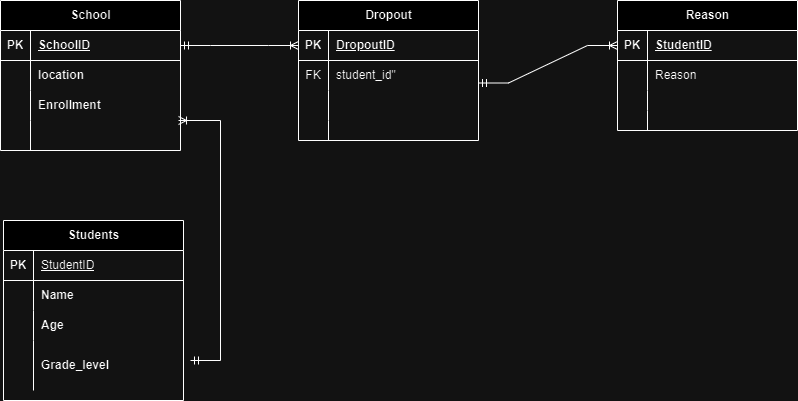

The diagram above was exported from draw.io. Its source (the exported page's mxGraphModel, read from the mxfile embedded in the PNG):
<mxGraphModel dx="880" dy="472" grid="1" gridSize="10" guides="1" tooltips="1" connect="1" arrows="1" fold="1" page="1" pageScale="1" pageWidth="850" pageHeight="1100" math="0" shadow="0">
  <root>
    <mxCell id="0" />
    <mxCell id="1" parent="0" />
    <mxCell id="IvIt1XTMpxvJuHI7X4Cj-1" value="Students" style="shape=table;startSize=30;container=1;collapsible=1;childLayout=tableLayout;fixedRows=1;rowLines=0;fontStyle=1;align=center;resizeLast=1;html=1;" parent="1" vertex="1">
      <mxGeometry x="43" y="260" width="180" height="180" as="geometry" />
    </mxCell>
    <mxCell id="IvIt1XTMpxvJuHI7X4Cj-2" value="" style="shape=tableRow;horizontal=0;startSize=0;swimlaneHead=0;swimlaneBody=0;fillColor=none;collapsible=0;dropTarget=0;points=[[0,0.5],[1,0.5]];portConstraint=eastwest;top=0;left=0;right=0;bottom=1;" parent="IvIt1XTMpxvJuHI7X4Cj-1" vertex="1">
      <mxGeometry y="30" width="180" height="30" as="geometry" />
    </mxCell>
    <mxCell id="IvIt1XTMpxvJuHI7X4Cj-3" value="PK" style="shape=partialRectangle;connectable=0;fillColor=none;top=0;left=0;bottom=0;right=0;fontStyle=1;overflow=hidden;whiteSpace=wrap;html=1;" parent="IvIt1XTMpxvJuHI7X4Cj-2" vertex="1">
      <mxGeometry width="30" height="30" as="geometry">
        <mxRectangle width="30" height="30" as="alternateBounds" />
      </mxGeometry>
    </mxCell>
    <mxCell id="IvIt1XTMpxvJuHI7X4Cj-4" value="&lt;span style=&quot;font-weight: normal;&quot;&gt;StudentID&lt;/span&gt;" style="shape=partialRectangle;connectable=0;fillColor=none;top=0;left=0;bottom=0;right=0;align=left;spacingLeft=6;fontStyle=5;overflow=hidden;whiteSpace=wrap;html=1;" parent="IvIt1XTMpxvJuHI7X4Cj-2" vertex="1">
      <mxGeometry x="30" width="150" height="30" as="geometry">
        <mxRectangle width="150" height="30" as="alternateBounds" />
      </mxGeometry>
    </mxCell>
    <mxCell id="IvIt1XTMpxvJuHI7X4Cj-5" value="" style="shape=tableRow;horizontal=0;startSize=0;swimlaneHead=0;swimlaneBody=0;fillColor=none;collapsible=0;dropTarget=0;points=[[0,0.5],[1,0.5]];portConstraint=eastwest;top=0;left=0;right=0;bottom=0;" parent="IvIt1XTMpxvJuHI7X4Cj-1" vertex="1">
      <mxGeometry y="60" width="180" height="30" as="geometry" />
    </mxCell>
    <mxCell id="IvIt1XTMpxvJuHI7X4Cj-6" value="" style="shape=partialRectangle;connectable=0;fillColor=none;top=0;left=0;bottom=0;right=0;editable=1;overflow=hidden;whiteSpace=wrap;html=1;" parent="IvIt1XTMpxvJuHI7X4Cj-5" vertex="1">
      <mxGeometry width="30" height="30" as="geometry">
        <mxRectangle width="30" height="30" as="alternateBounds" />
      </mxGeometry>
    </mxCell>
    <mxCell id="IvIt1XTMpxvJuHI7X4Cj-7" value="&lt;b&gt;Name&lt;span style=&quot;white-space: pre;&quot;&gt;&#09;&lt;/span&gt;&lt;span style=&quot;white-space: pre;&quot;&gt;&#09;&lt;/span&gt;&lt;span style=&quot;white-space: pre;&quot;&gt;&#09;&lt;/span&gt;&lt;span style=&quot;white-space: pre;&quot;&gt;&#09;&lt;/span&gt;&lt;span style=&quot;white-space: pre;&quot;&gt;&#09;&lt;/span&gt;&lt;span style=&quot;white-space: pre;&quot;&gt;&#09;&lt;/span&gt;&lt;/b&gt;" style="shape=partialRectangle;connectable=0;fillColor=none;top=0;left=0;bottom=0;right=0;align=left;spacingLeft=6;overflow=hidden;whiteSpace=wrap;html=1;" parent="IvIt1XTMpxvJuHI7X4Cj-5" vertex="1">
      <mxGeometry x="30" width="150" height="30" as="geometry">
        <mxRectangle width="150" height="30" as="alternateBounds" />
      </mxGeometry>
    </mxCell>
    <mxCell id="IvIt1XTMpxvJuHI7X4Cj-8" value="" style="shape=tableRow;horizontal=0;startSize=0;swimlaneHead=0;swimlaneBody=0;fillColor=none;collapsible=0;dropTarget=0;points=[[0,0.5],[1,0.5]];portConstraint=eastwest;top=0;left=0;right=0;bottom=0;" parent="IvIt1XTMpxvJuHI7X4Cj-1" vertex="1">
      <mxGeometry y="90" width="180" height="30" as="geometry" />
    </mxCell>
    <mxCell id="IvIt1XTMpxvJuHI7X4Cj-9" value="" style="shape=partialRectangle;connectable=0;fillColor=none;top=0;left=0;bottom=0;right=0;editable=1;overflow=hidden;whiteSpace=wrap;html=1;" parent="IvIt1XTMpxvJuHI7X4Cj-8" vertex="1">
      <mxGeometry width="30" height="30" as="geometry">
        <mxRectangle width="30" height="30" as="alternateBounds" />
      </mxGeometry>
    </mxCell>
    <mxCell id="IvIt1XTMpxvJuHI7X4Cj-10" value="&lt;b&gt;Age&lt;/b&gt;" style="shape=partialRectangle;connectable=0;fillColor=none;top=0;left=0;bottom=0;right=0;align=left;spacingLeft=6;overflow=hidden;whiteSpace=wrap;html=1;" parent="IvIt1XTMpxvJuHI7X4Cj-8" vertex="1">
      <mxGeometry x="30" width="150" height="30" as="geometry">
        <mxRectangle width="150" height="30" as="alternateBounds" />
      </mxGeometry>
    </mxCell>
    <mxCell id="IvIt1XTMpxvJuHI7X4Cj-11" value="" style="shape=tableRow;horizontal=0;startSize=0;swimlaneHead=0;swimlaneBody=0;fillColor=none;collapsible=0;dropTarget=0;points=[[0,0.5],[1,0.5]];portConstraint=eastwest;top=0;left=0;right=0;bottom=0;" parent="IvIt1XTMpxvJuHI7X4Cj-1" vertex="1">
      <mxGeometry y="120" width="180" height="50" as="geometry" />
    </mxCell>
    <mxCell id="IvIt1XTMpxvJuHI7X4Cj-12" value="" style="shape=partialRectangle;connectable=0;fillColor=none;top=0;left=0;bottom=0;right=0;editable=1;overflow=hidden;whiteSpace=wrap;html=1;" parent="IvIt1XTMpxvJuHI7X4Cj-11" vertex="1">
      <mxGeometry width="30" height="50" as="geometry">
        <mxRectangle width="30" height="50" as="alternateBounds" />
      </mxGeometry>
    </mxCell>
    <mxCell id="IvIt1XTMpxvJuHI7X4Cj-13" value="&lt;b&gt;Grade_level&lt;/b&gt;" style="shape=partialRectangle;connectable=0;fillColor=none;top=0;left=0;bottom=0;right=0;align=left;spacingLeft=6;overflow=hidden;whiteSpace=wrap;html=1;" parent="IvIt1XTMpxvJuHI7X4Cj-11" vertex="1">
      <mxGeometry x="30" width="150" height="50" as="geometry">
        <mxRectangle width="150" height="50" as="alternateBounds" />
      </mxGeometry>
    </mxCell>
    <mxCell id="IvIt1XTMpxvJuHI7X4Cj-14" value="Dropout" style="shape=table;startSize=30;container=1;collapsible=1;childLayout=tableLayout;fixedRows=1;rowLines=0;fontStyle=1;align=center;resizeLast=1;html=1;" parent="1" vertex="1">
      <mxGeometry x="338" y="40" width="180" height="140" as="geometry" />
    </mxCell>
    <mxCell id="IvIt1XTMpxvJuHI7X4Cj-15" value="" style="shape=tableRow;horizontal=0;startSize=0;swimlaneHead=0;swimlaneBody=0;fillColor=none;collapsible=0;dropTarget=0;points=[[0,0.5],[1,0.5]];portConstraint=eastwest;top=0;left=0;right=0;bottom=1;" parent="IvIt1XTMpxvJuHI7X4Cj-14" vertex="1">
      <mxGeometry y="30" width="180" height="30" as="geometry" />
    </mxCell>
    <mxCell id="IvIt1XTMpxvJuHI7X4Cj-16" value="PK" style="shape=partialRectangle;connectable=0;fillColor=none;top=0;left=0;bottom=0;right=0;fontStyle=1;overflow=hidden;whiteSpace=wrap;html=1;" parent="IvIt1XTMpxvJuHI7X4Cj-15" vertex="1">
      <mxGeometry width="30" height="30" as="geometry">
        <mxRectangle width="30" height="30" as="alternateBounds" />
      </mxGeometry>
    </mxCell>
    <mxCell id="IvIt1XTMpxvJuHI7X4Cj-17" value="DropoutID" style="shape=partialRectangle;connectable=0;fillColor=none;top=0;left=0;bottom=0;right=0;align=left;spacingLeft=6;fontStyle=5;overflow=hidden;whiteSpace=wrap;html=1;" parent="IvIt1XTMpxvJuHI7X4Cj-15" vertex="1">
      <mxGeometry x="30" width="150" height="30" as="geometry">
        <mxRectangle width="150" height="30" as="alternateBounds" />
      </mxGeometry>
    </mxCell>
    <mxCell id="IvIt1XTMpxvJuHI7X4Cj-18" value="" style="shape=tableRow;horizontal=0;startSize=0;swimlaneHead=0;swimlaneBody=0;fillColor=none;collapsible=0;dropTarget=0;points=[[0,0.5],[1,0.5]];portConstraint=eastwest;top=0;left=0;right=0;bottom=0;" parent="IvIt1XTMpxvJuHI7X4Cj-14" vertex="1">
      <mxGeometry y="60" width="180" height="30" as="geometry" />
    </mxCell>
    <mxCell id="IvIt1XTMpxvJuHI7X4Cj-19" value="FK" style="shape=partialRectangle;connectable=0;fillColor=none;top=0;left=0;bottom=0;right=0;editable=1;overflow=hidden;whiteSpace=wrap;html=1;" parent="IvIt1XTMpxvJuHI7X4Cj-18" vertex="1">
      <mxGeometry width="30" height="30" as="geometry">
        <mxRectangle width="30" height="30" as="alternateBounds" />
      </mxGeometry>
    </mxCell>
    <mxCell id="IvIt1XTMpxvJuHI7X4Cj-20" value="student_id&quot;" style="shape=partialRectangle;connectable=0;fillColor=none;top=0;left=0;bottom=0;right=0;align=left;spacingLeft=6;overflow=hidden;whiteSpace=wrap;html=1;" parent="IvIt1XTMpxvJuHI7X4Cj-18" vertex="1">
      <mxGeometry x="30" width="150" height="30" as="geometry">
        <mxRectangle width="150" height="30" as="alternateBounds" />
      </mxGeometry>
    </mxCell>
    <mxCell id="IvIt1XTMpxvJuHI7X4Cj-21" value="" style="shape=tableRow;horizontal=0;startSize=0;swimlaneHead=0;swimlaneBody=0;fillColor=none;collapsible=0;dropTarget=0;points=[[0,0.5],[1,0.5]];portConstraint=eastwest;top=0;left=0;right=0;bottom=0;" parent="IvIt1XTMpxvJuHI7X4Cj-14" vertex="1">
      <mxGeometry y="90" width="180" height="30" as="geometry" />
    </mxCell>
    <mxCell id="IvIt1XTMpxvJuHI7X4Cj-22" value="" style="shape=partialRectangle;connectable=0;fillColor=none;top=0;left=0;bottom=0;right=0;editable=1;overflow=hidden;whiteSpace=wrap;html=1;" parent="IvIt1XTMpxvJuHI7X4Cj-21" vertex="1">
      <mxGeometry width="30" height="30" as="geometry">
        <mxRectangle width="30" height="30" as="alternateBounds" />
      </mxGeometry>
    </mxCell>
    <mxCell id="IvIt1XTMpxvJuHI7X4Cj-23" value="" style="shape=partialRectangle;connectable=0;fillColor=none;top=0;left=0;bottom=0;right=0;align=left;spacingLeft=6;overflow=hidden;whiteSpace=wrap;html=1;" parent="IvIt1XTMpxvJuHI7X4Cj-21" vertex="1">
      <mxGeometry x="30" width="150" height="30" as="geometry">
        <mxRectangle width="150" height="30" as="alternateBounds" />
      </mxGeometry>
    </mxCell>
    <mxCell id="IvIt1XTMpxvJuHI7X4Cj-24" value="" style="shape=tableRow;horizontal=0;startSize=0;swimlaneHead=0;swimlaneBody=0;fillColor=none;collapsible=0;dropTarget=0;points=[[0,0.5],[1,0.5]];portConstraint=eastwest;top=0;left=0;right=0;bottom=0;" parent="IvIt1XTMpxvJuHI7X4Cj-14" vertex="1">
      <mxGeometry y="120" width="180" height="20" as="geometry" />
    </mxCell>
    <mxCell id="IvIt1XTMpxvJuHI7X4Cj-25" value="" style="shape=partialRectangle;connectable=0;fillColor=none;top=0;left=0;bottom=0;right=0;editable=1;overflow=hidden;whiteSpace=wrap;html=1;" parent="IvIt1XTMpxvJuHI7X4Cj-24" vertex="1">
      <mxGeometry width="30" height="20" as="geometry">
        <mxRectangle width="30" height="20" as="alternateBounds" />
      </mxGeometry>
    </mxCell>
    <mxCell id="IvIt1XTMpxvJuHI7X4Cj-26" value="" style="shape=partialRectangle;connectable=0;fillColor=none;top=0;left=0;bottom=0;right=0;align=left;spacingLeft=6;overflow=hidden;whiteSpace=wrap;html=1;" parent="IvIt1XTMpxvJuHI7X4Cj-24" vertex="1">
      <mxGeometry x="30" width="150" height="20" as="geometry">
        <mxRectangle width="150" height="20" as="alternateBounds" />
      </mxGeometry>
    </mxCell>
    <mxCell id="IvIt1XTMpxvJuHI7X4Cj-27" value="Reason" style="shape=table;startSize=30;container=1;collapsible=1;childLayout=tableLayout;fixedRows=1;rowLines=0;fontStyle=1;align=center;resizeLast=1;html=1;" parent="1" vertex="1">
      <mxGeometry x="657" y="40" width="180" height="130" as="geometry" />
    </mxCell>
    <mxCell id="IvIt1XTMpxvJuHI7X4Cj-28" value="" style="shape=tableRow;horizontal=0;startSize=0;swimlaneHead=0;swimlaneBody=0;fillColor=none;collapsible=0;dropTarget=0;points=[[0,0.5],[1,0.5]];portConstraint=eastwest;top=0;left=0;right=0;bottom=1;" parent="IvIt1XTMpxvJuHI7X4Cj-27" vertex="1">
      <mxGeometry y="30" width="180" height="30" as="geometry" />
    </mxCell>
    <mxCell id="IvIt1XTMpxvJuHI7X4Cj-29" value="PK" style="shape=partialRectangle;connectable=0;fillColor=none;top=0;left=0;bottom=0;right=0;fontStyle=1;overflow=hidden;whiteSpace=wrap;html=1;" parent="IvIt1XTMpxvJuHI7X4Cj-28" vertex="1">
      <mxGeometry width="30" height="30" as="geometry">
        <mxRectangle width="30" height="30" as="alternateBounds" />
      </mxGeometry>
    </mxCell>
    <mxCell id="IvIt1XTMpxvJuHI7X4Cj-30" value="StudentID" style="shape=partialRectangle;connectable=0;fillColor=none;top=0;left=0;bottom=0;right=0;align=left;spacingLeft=6;fontStyle=5;overflow=hidden;whiteSpace=wrap;html=1;" parent="IvIt1XTMpxvJuHI7X4Cj-28" vertex="1">
      <mxGeometry x="30" width="150" height="30" as="geometry">
        <mxRectangle width="150" height="30" as="alternateBounds" />
      </mxGeometry>
    </mxCell>
    <mxCell id="IvIt1XTMpxvJuHI7X4Cj-31" value="" style="shape=tableRow;horizontal=0;startSize=0;swimlaneHead=0;swimlaneBody=0;fillColor=none;collapsible=0;dropTarget=0;points=[[0,0.5],[1,0.5]];portConstraint=eastwest;top=0;left=0;right=0;bottom=0;" parent="IvIt1XTMpxvJuHI7X4Cj-27" vertex="1">
      <mxGeometry y="60" width="180" height="30" as="geometry" />
    </mxCell>
    <mxCell id="IvIt1XTMpxvJuHI7X4Cj-32" value="" style="shape=partialRectangle;connectable=0;fillColor=none;top=0;left=0;bottom=0;right=0;editable=1;overflow=hidden;whiteSpace=wrap;html=1;" parent="IvIt1XTMpxvJuHI7X4Cj-31" vertex="1">
      <mxGeometry width="30" height="30" as="geometry">
        <mxRectangle width="30" height="30" as="alternateBounds" />
      </mxGeometry>
    </mxCell>
    <mxCell id="IvIt1XTMpxvJuHI7X4Cj-33" value="Reason" style="shape=partialRectangle;connectable=0;fillColor=none;top=0;left=0;bottom=0;right=0;align=left;spacingLeft=6;overflow=hidden;whiteSpace=wrap;html=1;" parent="IvIt1XTMpxvJuHI7X4Cj-31" vertex="1">
      <mxGeometry x="30" width="150" height="30" as="geometry">
        <mxRectangle width="150" height="30" as="alternateBounds" />
      </mxGeometry>
    </mxCell>
    <mxCell id="IvIt1XTMpxvJuHI7X4Cj-34" value="" style="shape=tableRow;horizontal=0;startSize=0;swimlaneHead=0;swimlaneBody=0;fillColor=none;collapsible=0;dropTarget=0;points=[[0,0.5],[1,0.5]];portConstraint=eastwest;top=0;left=0;right=0;bottom=0;" parent="IvIt1XTMpxvJuHI7X4Cj-27" vertex="1">
      <mxGeometry y="90" width="180" height="20" as="geometry" />
    </mxCell>
    <mxCell id="IvIt1XTMpxvJuHI7X4Cj-35" value="" style="shape=partialRectangle;connectable=0;fillColor=none;top=0;left=0;bottom=0;right=0;editable=1;overflow=hidden;whiteSpace=wrap;html=1;" parent="IvIt1XTMpxvJuHI7X4Cj-34" vertex="1">
      <mxGeometry width="30" height="20" as="geometry">
        <mxRectangle width="30" height="20" as="alternateBounds" />
      </mxGeometry>
    </mxCell>
    <mxCell id="IvIt1XTMpxvJuHI7X4Cj-36" value="" style="shape=partialRectangle;connectable=0;fillColor=none;top=0;left=0;bottom=0;right=0;align=left;spacingLeft=6;overflow=hidden;whiteSpace=wrap;html=1;" parent="IvIt1XTMpxvJuHI7X4Cj-34" vertex="1">
      <mxGeometry x="30" width="150" height="20" as="geometry">
        <mxRectangle width="150" height="20" as="alternateBounds" />
      </mxGeometry>
    </mxCell>
    <mxCell id="IvIt1XTMpxvJuHI7X4Cj-37" value="" style="shape=tableRow;horizontal=0;startSize=0;swimlaneHead=0;swimlaneBody=0;fillColor=none;collapsible=0;dropTarget=0;points=[[0,0.5],[1,0.5]];portConstraint=eastwest;top=0;left=0;right=0;bottom=0;" parent="IvIt1XTMpxvJuHI7X4Cj-27" vertex="1">
      <mxGeometry y="110" width="180" height="20" as="geometry" />
    </mxCell>
    <mxCell id="IvIt1XTMpxvJuHI7X4Cj-38" value="" style="shape=partialRectangle;connectable=0;fillColor=none;top=0;left=0;bottom=0;right=0;editable=1;overflow=hidden;whiteSpace=wrap;html=1;" parent="IvIt1XTMpxvJuHI7X4Cj-37" vertex="1">
      <mxGeometry width="30" height="20" as="geometry">
        <mxRectangle width="30" height="20" as="alternateBounds" />
      </mxGeometry>
    </mxCell>
    <mxCell id="IvIt1XTMpxvJuHI7X4Cj-39" value="" style="shape=partialRectangle;connectable=0;fillColor=none;top=0;left=0;bottom=0;right=0;align=left;spacingLeft=6;overflow=hidden;whiteSpace=wrap;html=1;" parent="IvIt1XTMpxvJuHI7X4Cj-37" vertex="1">
      <mxGeometry x="30" width="150" height="20" as="geometry">
        <mxRectangle width="150" height="20" as="alternateBounds" />
      </mxGeometry>
    </mxCell>
    <mxCell id="IvIt1XTMpxvJuHI7X4Cj-42" value="School" style="shape=table;startSize=30;container=1;collapsible=1;childLayout=tableLayout;fixedRows=1;rowLines=0;fontStyle=1;align=center;resizeLast=1;html=1;" parent="1" vertex="1">
      <mxGeometry x="40" y="40" width="180" height="150" as="geometry" />
    </mxCell>
    <mxCell id="IvIt1XTMpxvJuHI7X4Cj-43" value="" style="shape=tableRow;horizontal=0;startSize=0;swimlaneHead=0;swimlaneBody=0;fillColor=none;collapsible=0;dropTarget=0;points=[[0,0.5],[1,0.5]];portConstraint=eastwest;top=0;left=0;right=0;bottom=1;" parent="IvIt1XTMpxvJuHI7X4Cj-42" vertex="1">
      <mxGeometry y="30" width="180" height="30" as="geometry" />
    </mxCell>
    <mxCell id="IvIt1XTMpxvJuHI7X4Cj-44" value="PK" style="shape=partialRectangle;connectable=0;fillColor=none;top=0;left=0;bottom=0;right=0;fontStyle=1;overflow=hidden;whiteSpace=wrap;html=1;" parent="IvIt1XTMpxvJuHI7X4Cj-43" vertex="1">
      <mxGeometry width="30" height="30" as="geometry">
        <mxRectangle width="30" height="30" as="alternateBounds" />
      </mxGeometry>
    </mxCell>
    <mxCell id="IvIt1XTMpxvJuHI7X4Cj-45" value="SchoolID" style="shape=partialRectangle;connectable=0;fillColor=none;top=0;left=0;bottom=0;right=0;align=left;spacingLeft=6;fontStyle=5;overflow=hidden;whiteSpace=wrap;html=1;" parent="IvIt1XTMpxvJuHI7X4Cj-43" vertex="1">
      <mxGeometry x="30" width="150" height="30" as="geometry">
        <mxRectangle width="150" height="30" as="alternateBounds" />
      </mxGeometry>
    </mxCell>
    <mxCell id="IvIt1XTMpxvJuHI7X4Cj-46" value="" style="shape=tableRow;horizontal=0;startSize=0;swimlaneHead=0;swimlaneBody=0;fillColor=none;collapsible=0;dropTarget=0;points=[[0,0.5],[1,0.5]];portConstraint=eastwest;top=0;left=0;right=0;bottom=0;" parent="IvIt1XTMpxvJuHI7X4Cj-42" vertex="1">
      <mxGeometry y="60" width="180" height="30" as="geometry" />
    </mxCell>
    <mxCell id="IvIt1XTMpxvJuHI7X4Cj-47" value="" style="shape=partialRectangle;connectable=0;fillColor=none;top=0;left=0;bottom=0;right=0;editable=1;overflow=hidden;whiteSpace=wrap;html=1;" parent="IvIt1XTMpxvJuHI7X4Cj-46" vertex="1">
      <mxGeometry width="30" height="30" as="geometry">
        <mxRectangle width="30" height="30" as="alternateBounds" />
      </mxGeometry>
    </mxCell>
    <mxCell id="IvIt1XTMpxvJuHI7X4Cj-48" value="&lt;b&gt;location&lt;/b&gt;" style="shape=partialRectangle;connectable=0;fillColor=none;top=0;left=0;bottom=0;right=0;align=left;spacingLeft=6;overflow=hidden;whiteSpace=wrap;html=1;" parent="IvIt1XTMpxvJuHI7X4Cj-46" vertex="1">
      <mxGeometry x="30" width="150" height="30" as="geometry">
        <mxRectangle width="150" height="30" as="alternateBounds" />
      </mxGeometry>
    </mxCell>
    <mxCell id="IvIt1XTMpxvJuHI7X4Cj-49" value="" style="shape=tableRow;horizontal=0;startSize=0;swimlaneHead=0;swimlaneBody=0;fillColor=none;collapsible=0;dropTarget=0;points=[[0,0.5],[1,0.5]];portConstraint=eastwest;top=0;left=0;right=0;bottom=0;" parent="IvIt1XTMpxvJuHI7X4Cj-42" vertex="1">
      <mxGeometry y="90" width="180" height="30" as="geometry" />
    </mxCell>
    <mxCell id="IvIt1XTMpxvJuHI7X4Cj-50" value="" style="shape=partialRectangle;connectable=0;fillColor=none;top=0;left=0;bottom=0;right=0;editable=1;overflow=hidden;whiteSpace=wrap;html=1;" parent="IvIt1XTMpxvJuHI7X4Cj-49" vertex="1">
      <mxGeometry width="30" height="30" as="geometry">
        <mxRectangle width="30" height="30" as="alternateBounds" />
      </mxGeometry>
    </mxCell>
    <mxCell id="IvIt1XTMpxvJuHI7X4Cj-51" value="&lt;b&gt;Enrollment&lt;/b&gt;" style="shape=partialRectangle;connectable=0;fillColor=none;top=0;left=0;bottom=0;right=0;align=left;spacingLeft=6;overflow=hidden;whiteSpace=wrap;html=1;" parent="IvIt1XTMpxvJuHI7X4Cj-49" vertex="1">
      <mxGeometry x="30" width="150" height="30" as="geometry">
        <mxRectangle width="150" height="30" as="alternateBounds" />
      </mxGeometry>
    </mxCell>
    <mxCell id="IvIt1XTMpxvJuHI7X4Cj-52" value="" style="shape=tableRow;horizontal=0;startSize=0;swimlaneHead=0;swimlaneBody=0;fillColor=none;collapsible=0;dropTarget=0;points=[[0,0.5],[1,0.5]];portConstraint=eastwest;top=0;left=0;right=0;bottom=0;" parent="IvIt1XTMpxvJuHI7X4Cj-42" vertex="1">
      <mxGeometry y="120" width="180" height="30" as="geometry" />
    </mxCell>
    <mxCell id="IvIt1XTMpxvJuHI7X4Cj-53" value="" style="shape=partialRectangle;connectable=0;fillColor=none;top=0;left=0;bottom=0;right=0;editable=1;overflow=hidden;whiteSpace=wrap;html=1;" parent="IvIt1XTMpxvJuHI7X4Cj-52" vertex="1">
      <mxGeometry width="30" height="30" as="geometry">
        <mxRectangle width="30" height="30" as="alternateBounds" />
      </mxGeometry>
    </mxCell>
    <mxCell id="IvIt1XTMpxvJuHI7X4Cj-54" value="" style="shape=partialRectangle;connectable=0;fillColor=none;top=0;left=0;bottom=0;right=0;align=left;spacingLeft=6;overflow=hidden;whiteSpace=wrap;html=1;" parent="IvIt1XTMpxvJuHI7X4Cj-52" vertex="1">
      <mxGeometry x="30" width="150" height="30" as="geometry">
        <mxRectangle width="150" height="30" as="alternateBounds" />
      </mxGeometry>
    </mxCell>
    <mxCell id="IvIt1XTMpxvJuHI7X4Cj-55" value="" style="edgeStyle=entityRelationEdgeStyle;fontSize=12;html=1;endArrow=ERoneToMany;startArrow=ERmandOne;rounded=0;entryX=0.989;entryY=0;entryDx=0;entryDy=0;entryPerimeter=0;" parent="1" target="IvIt1XTMpxvJuHI7X4Cj-52" edge="1">
      <mxGeometry width="100" height="100" relative="1" as="geometry">
        <mxPoint x="230" y="400" as="sourcePoint" />
        <mxPoint x="470" y="200" as="targetPoint" />
        <Array as="points">
          <mxPoint x="270" y="330" />
          <mxPoint x="260" y="340" />
          <mxPoint x="280" y="330" />
          <mxPoint x="320" y="270" />
        </Array>
      </mxGeometry>
    </mxCell>
    <mxCell id="IvIt1XTMpxvJuHI7X4Cj-56" value="" style="edgeStyle=entityRelationEdgeStyle;fontSize=12;html=1;endArrow=ERoneToMany;startArrow=ERmandOne;rounded=0;" parent="1" source="IvIt1XTMpxvJuHI7X4Cj-43" target="IvIt1XTMpxvJuHI7X4Cj-15" edge="1">
      <mxGeometry width="100" height="100" relative="1" as="geometry">
        <mxPoint x="370" y="300" as="sourcePoint" />
        <mxPoint x="470" y="200" as="targetPoint" />
      </mxGeometry>
    </mxCell>
    <mxCell id="IvIt1XTMpxvJuHI7X4Cj-57" value="" style="edgeStyle=entityRelationEdgeStyle;fontSize=12;html=1;endArrow=ERoneToMany;startArrow=ERmandOne;rounded=0;entryX=0;entryY=0.5;entryDx=0;entryDy=0;" parent="1" target="IvIt1XTMpxvJuHI7X4Cj-28" edge="1">
      <mxGeometry width="100" height="100" relative="1" as="geometry">
        <mxPoint x="518" y="122.5" as="sourcePoint" />
        <mxPoint x="645" y="87.5" as="targetPoint" />
        <Array as="points">
          <mxPoint x="558" y="82.5" />
        </Array>
      </mxGeometry>
    </mxCell>
  </root>
</mxGraphModel>